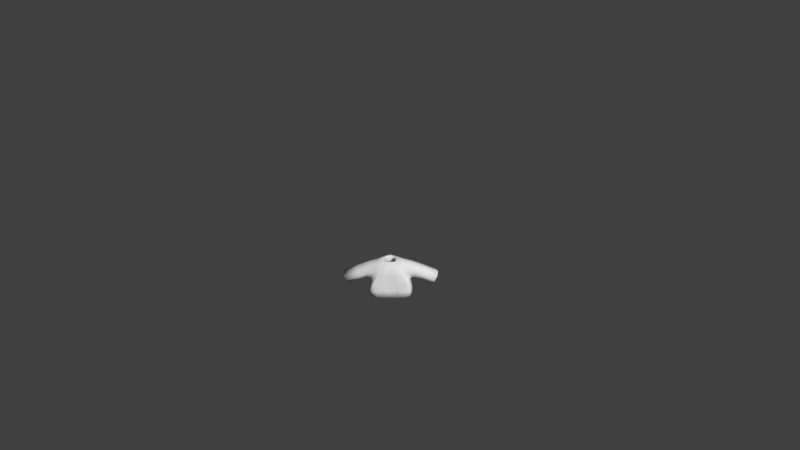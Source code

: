 # Source: Shirt2brown.blend  (saved by Blender 2.77.0; exported with 4.5.12 LTS)
import bpy
from mathutils import Matrix  # noqa: F401  (used for matrix-valued properties, if any)

bpy.ops.wm.read_factory_settings(use_empty=True)
scene = bpy.context.scene
scene.name = 'Scene'

# ---- collections
col_collection_1 = bpy.data.collections.new('Collection 1'); scene.collection.children.link(col_collection_1)

# ---- materials (node trees are filled in below, after node groups)
mat_characters = bpy.data.materials.new('Characters')
mat_characters.alpha_threshold = 0.0
mat_characters.use_transparent_shadow = False
mat_characters.roughness = 0.5

# ---- material node trees

# ---- world
world_world = bpy.data.worlds.new('World'); scene.world = world_world
world_world.color = (0.05088, 0.05088, 0.05088)
world_world.use_sun_shadow = False
world_world.sun_shadow_jitter_overblur = 0.0
world_world.cycles.sampling_method = 'MANUAL'
world_world.light_settings.ao_factor = 0.1

# ---- cameras
cam_camera = bpy.data.cameras.new('Camera')
cam_camera.clip_end = 100.0
cam_camera.lens = 35.0
cam_camera.sensor_width = 32.0
cam_camera.sensor_height = 18.0
cam_camera.ortho_scale = 7.314
cam_camera.dof.focus_distance = 0.0
cam_camera.dof.aperture_fstop = 128.0

# ---- meshes
me_sphere_002 = bpy.data.meshes.new('Sphere.002')
me_sphere_002.from_pydata([(-0.9068, -0.3842, -0.2331), (-0.9068, 0.5064, -0.2331), (0.9068, 0.5064, -0.2331), (0.9068, -0.3842, -0.2331), (0.7739, 0.3437, 0.5754), (0.7739, -0.3842, 0.5754), (-0.7739, 0.3437, 0.5754), (-0.7739, -0.3842, 0.5754), (-0.8798, 0.623, -0.4971), (-0.8798, -0.5773, -0.4971), (0.8798, -0.5773, -0.4971), (0.8798, 0.623, -0.4971), (0.2837, 0.2761, 0.6431), (0.2837, -0.3166, 0.6431), (-0.2837, -0.3166, 0.6431), (-0.2837, 0.2761, 0.6431), (1.821, -0.3704, -0.6219), (1.821, 0.3704, -0.6219), (2.135, 0.3704, -0.09397), (2.135, -0.3704, -0.09397), (-1.821, 0.3704, -0.6219), (-1.821, -0.3704, -0.6219), (-2.135, -0.3704, -0.09397), (-2.135, 0.3704, -0.09397), (-0.9844, 0.6851, -1.059), (-0.9844, -0.6735, -1.059), (0.9844, -0.6735, -1.059), (0.9844, 0.6851, -1.059), (0.8798, 0.01711, -0.4971), (0.9844, 3.815e-06, -1.059), (-0.8798, 0.01711, -0.4971), (-0.9844, 3.815e-06, -1.059), (-0.09457, -0.3166, 0.6431), (0.09457, -0.3166, 0.6431), (-0.2933, -0.5773, -0.4971), (0.2933, -0.5773, -0.4971), (-0.3281, -0.6735, -1.059), (0.3281, -0.6735, -1.059), (-0.8798, -0.603, -0.4919), (0.8798, -0.603, -0.4919), (0.2933, -0.603, -0.4919), (-0.2933, -0.603, -0.4919)], [], [(36, 41, 38, 25), (7, 6, 23, 22), (28, 10, 26, 29), (30, 8, 24, 31), (5, 3, 16, 19), (0, 1, 8, 30, 9), (2, 3, 10, 28, 11), (4, 2, 11, 12), (5, 4, 12, 13), (6, 7, 14, 15), (7, 0, 9, 14), (1, 6, 15, 8), (3, 5, 13, 10), (4, 5, 19, 18), (3, 2, 17, 16), (2, 4, 18, 17), (1, 0, 21, 20), (0, 7, 22, 21), (6, 1, 20, 23), (11, 8, 15, 12), (11, 28, 29, 27), (9, 30, 31, 25), (10, 13, 39), (8, 11, 27, 24), (36, 37, 35, 34), (32, 14, 38, 41), (34, 35, 33, 32), (33, 35, 40), (26, 10, 39), (41, 36, 34), (14, 9, 38), (26, 39, 40, 37), (13, 33, 40, 39), (35, 37, 40), (41, 34, 32), (9, 25, 38)])
me_sphere_002.polygons.foreach_set('use_smooth', [True] * 36)
_uv = me_sphere_002.uv_layers.new(name='UVMap')
_uv.uv.foreach_set('vector', [0.9523, 0.4798, 0.9509, 0.4942, 0.9312, 0.4922, 0.9303, 0.4776, 0.9303, 0.5158, 0.9056, 0.5157, 0.9051, 0.4776, 0.9303, 0.4777, 0.8646, 0.4632, 0.8847, 0.4632, 0.888, 0.4776, 0.8651, 0.4776, 0.9212, 0.4499, 0.9212, 0.4346, 0.9317, 0.4331, 0.9317, 0.4503, 0.8735, 0.5157, 0.851, 0.5038, 0.8529, 0.4789, 0.8735, 0.4776, 0.8714, 0.5325, 0.8714, 0.5549, 0.867, 0.5579, 0.867, 0.5426, 0.867, 0.5276, 0.848, 0.4567, 0.8782, 0.4567, 0.8847, 0.4632, 0.8646, 0.4632, 0.844, 0.4632, 0.7853, 0.4673, 0.8132, 0.464, 0.8228, 0.4647, 0.7826, 0.4797, 0.867, 0.5384, 0.8423, 0.5387, 0.8444, 0.5278, 0.8645, 0.5276, 0.9056, 0.5157, 0.9303, 0.5158, 0.9278, 0.5279, 0.9077, 0.5278, 0.9051, 0.4895, 0.8826, 0.5014, 0.8735, 0.5039, 0.9002, 0.4776, 0.8132, 0.5097, 0.7853, 0.5063, 0.7826, 0.494, 0.8228, 0.509, 0.851, 0.5038, 0.8735, 0.5157, 0.8686, 0.5276, 0.8419, 0.5013, 0.8423, 0.5387, 0.867, 0.5384, 0.867, 0.5639, 0.8419, 0.5641, 0.9001, 0.5279, 0.9303, 0.5279, 0.9256, 0.5529, 0.9005, 0.5529, 0.8132, 0.464, 0.7853, 0.4673, 0.8078, 0.4331, 0.8254, 0.441, 0.8714, 0.5549, 0.8714, 0.5325, 0.8948, 0.5328, 0.8948, 0.5515, 0.8826, 0.5014, 0.9051, 0.4895, 0.9051, 0.5276, 0.8845, 0.5263, 0.7853, 0.5063, 0.8132, 0.5097, 0.8254, 0.5327, 0.8078, 0.5406, 0.8228, 0.4647, 0.8228, 0.509, 0.7826, 0.494, 0.7826, 0.4797, 0.844, 0.4632, 0.8646, 0.4632, 0.8651, 0.4776, 0.8419, 0.4776, 0.9212, 0.4649, 0.9212, 0.4499, 0.9317, 0.4503, 0.9317, 0.4673, 0.8847, 0.4632, 0.8759, 0.4331, 0.8856, 0.4631, 0.8228, 0.509, 0.8228, 0.4647, 0.8419, 0.462, 0.8419, 0.5116, 0.1285, 0.9187, 0.1062, 0.9187, 0.1074, 0.9043, 0.1273, 0.9043, 0.9523, 0.5239, 0.946, 0.5232, 0.9312, 0.4922, 0.9509, 0.4942, 0.1273, 0.9043, 0.1074, 0.9043, 0.1142, 0.875, 0.1206, 0.875, 0.8958, 0.5276, 0.8956, 0.5448, 0.8948, 0.545, 0.888, 0.4776, 0.8847, 0.4632, 0.8856, 0.4631, 0.9523, 0.4918, 0.9539, 0.4776, 0.9532, 0.4918, 0.888, 0.4583, 0.9212, 0.4649, 0.9212, 0.4655, 0.9303, 0.5701, 0.9312, 0.5555, 0.9509, 0.5535, 0.9523, 0.5679, 0.946, 0.5245, 0.9523, 0.5239, 0.9509, 0.5535, 0.9312, 0.5555, 0.8956, 0.5448, 0.8958, 0.5516, 0.8948, 0.545, 0.9523, 0.4918, 0.9532, 0.4918, 0.9539, 0.5205, 0.9212, 0.4649, 0.9317, 0.4673, 0.9212, 0.4655])
me_sphere_002.materials.append(mat_characters)
me_sphere_002.use_remesh_preserve_volume = False
me_sphere_002.use_remesh_preserve_attributes = False
me_sphere_002.use_mirror_vertex_groups = False
me_sphere_002.update()
arm_armature = bpy.data.armatures.new('Armature')  # bones are not reproduced

# ---- objects
ob_armature = bpy.data.objects.new('Armature', arm_armature)
ob_shirt2brown = bpy.data.objects.new('Shirt2brown', me_sphere_002)
ob_camera = bpy.data.objects.new('Camera', cam_camera)

# ---- transforms, parenting, visibility, modifiers, constraints
ob_armature.location = (0.0, 0.0, 0.0)
ob_armature.scale = (0.4333, 0.4333, 0.4333)
ob_armature.lineart.crease_threshold = 0.0
ob_shirt2brown.parent = ob_armature
ob_shirt2brown.matrix_parent_inverse = Matrix(((2.308, 1.192e-07, 0.0, 3.962), (0.0, 2.308, 0.0, -5.589), (0.0, -5.96e-08, 2.308, -2.178), (0.0, 0.0, 0.0, 1.0)))
ob_shirt2brown.location = (-1.718, 2.424, 1.479)
ob_shirt2brown.scale = (0.3811, 0.3811, 0.3811)
ob_shirt2brown.lineart.crease_threshold = 0.0
_vg = ob_shirt2brown.vertex_groups.new(name='Bone')
_vg = ob_shirt2brown.vertex_groups.new(name='Bone.001')
for _i, _w in zip([0, 1, 6, 7, 8, 9, 10, 12, 13, 14, 15, 24, 28, 30, 31, 32, 33, 34, 35, 38, 39, 40, 41], [0.06764, 0.06739, 0.03819, 0.03188, 0.6842, 0.5585, 0.009477, 0.07206, 0.1072, 0.8693, 0.7915, 0.01259, 0.004739, 0.6213, 0.006295, 0.6153, 0.3612, 0.3755, 0.1925, 0.5585, 0.009477, 0.1925, 0.3755]): _vg.add([_i], _w, 'REPLACE')
_vg = ob_shirt2brown.vertex_groups.new(name='Bone.002')
for _i, _w in zip([0, 1, 6, 7, 8, 9, 14, 15, 22, 23, 30, 32, 33, 34, 35, 38, 40, 41], [0.8425, 0.8629, 0.9397, 0.9453, 0.1297, 0.1455, 0.06248, 0.08766, 0.01601, 0.03525, 0.1376, 0.04166, 0.02083, 0.09703, 0.04852, 0.1455, 0.04852, 0.09703]): _vg.add([_i], _w, 'REPLACE')
_vg = ob_shirt2brown.vertex_groups.new(name='Bone.003')
for _i, _w in zip([0, 1, 20, 21, 22, 23], [0.05898, 0.05213, 0.9751, 0.9808, 0.9636, 0.9545]): _vg.add([_i], _w, 'REPLACE')
_vg = ob_shirt2brown.vertex_groups.new(name='Bone.004')
for _i, _w in zip([2, 3, 4, 5, 8, 10, 11, 12, 13, 14, 15, 26, 28, 29, 30, 32, 33, 34, 35, 36, 37, 39, 40, 41], [0.06739, 0.06159, 0.04012, 0.03479, 0.009932, 0.6895, 0.5585, 0.8602, 0.7874, 0.06699, 0.1043, 0.009248, 0.624, 0.004624, 0.004966, 0.3071, 0.5473, 0.2298, 0.4596, 0.003083, 0.006166, 0.6895, 0.4596, 0.2298]): _vg.add([_i], _w, 'REPLACE')
_vg = ob_shirt2brown.vertex_groups.new(name='Bone.005')
for _i, _w in zip([2, 3, 4, 5, 10, 11, 12, 13, 18, 19, 28, 32, 33, 34, 35, 39, 40, 41], [0.8438, 0.8752, 0.9396, 0.9422, 0.1285, 0.1463, 0.06665, 0.08941, 0.02491, 0.02795, 0.1374, 0.0298, 0.05961, 0.04283, 0.08565, 0.1285, 0.08565, 0.04283]): _vg.add([_i], _w, 'REPLACE')
_vg = ob_shirt2brown.vertex_groups.new(name='Bone.006')
for _i, _w in zip([2, 3, 16, 17, 18, 19], [0.0582, 0.04492, 0.9769, 0.978, 0.9587, 0.9585]): _vg.add([_i], _w, 'REPLACE')
_vg = ob_shirt2brown.vertex_groups.new(name='Bone.013')
_vg = ob_shirt2brown.vertex_groups.new(name='Bone.014')
_vg = ob_shirt2brown.vertex_groups.new(name='Bone.007')
for _i, _w in zip([10, 11, 26, 27, 28, 29, 34, 35, 36, 37, 39, 40, 41], [0.06526, 0.1209, 0.4448, 0.4431, 0.09306, 0.444, 0.02175, 0.04351, 0.1483, 0.2966, 0.06526, 0.04351, 0.02175]): _vg.add([_i], _w, 'REPLACE')
_vg = ob_shirt2brown.vertex_groups.new(name='Bone.008')
for _i, _w in zip([10, 11, 26, 27, 28, 29, 34, 35, 36, 37, 39, 40, 41], [0.05344, 0.1285, 0.4921, 0.4775, 0.09095, 0.4848, 0.01781, 0.03562, 0.164, 0.328, 0.05344, 0.03562, 0.01781]): _vg.add([_i], _w, 'REPLACE')
_vg = ob_shirt2brown.vertex_groups.new(name='Bone.009')
_vg = ob_shirt2brown.vertex_groups.new(name='Bone.010')
for _i, _w in zip([8, 9, 24, 25, 27, 29, 30, 31, 34, 35, 36, 37, 38, 40, 41], [0.08085, 0.1233, 0.4542, 0.4442, 0.01747, 0.008737, 0.1021, 0.4492, 0.08217, 0.04108, 0.2961, 0.1481, 0.1233, 0.04108, 0.08217]): _vg.add([_i], _w, 'REPLACE')
_vg = ob_shirt2brown.vertex_groups.new(name='Bone.011')
for _i, _w in zip([8, 9, 24, 25, 30, 31, 34, 35, 36, 37, 38, 40, 41], [0.05637, 0.1294, 0.4924, 0.4781, 0.0929, 0.4853, 0.08629, 0.04314, 0.3187, 0.1594, 0.1294, 0.04314, 0.08629]): _vg.add([_i], _w, 'REPLACE')
_vg = ob_shirt2brown.vertex_groups.new(name='Bone.012')
_m = ob_shirt2brown.modifiers.new('Armature', 'ARMATURE')
_m.object = ob_armature
_m = ob_shirt2brown.modifiers.new('Subsurf', 'SUBSURF')
_m.uv_smooth = 'PRESERVE_CORNERS'
_m.quality = 1
_m.render_levels = 1
_m.show_only_control_edges = False
_m = ob_shirt2brown.modifiers.new('Solidify', 'SOLIDIFY')
_m.thickness = 0.1
_m.nonmanifold_thickness_mode = 'FIXED'
_m.nonmanifold_merge_threshold = 0.0003
ob_camera.location = (0.4563, -11.79, 9.594)
ob_camera.rotation_euler = (0.9667, 0.01081, 0.01677)
ob_camera.lock_rotations_4d = False
ob_camera.empty_display_type = 'ARROWS'
ob_camera.color = (0.0, 0.0, 0.0, 0.0)
ob_camera.display_type = 'WIRE'
ob_camera.lineart.crease_threshold = 0.0

# ---- collection membership
col_collection_1.objects.link(ob_armature)
col_collection_1.objects.link(ob_shirt2brown)
col_collection_1.objects.link(ob_camera)

# ---- scene / render settings (as saved in the file)
scene.camera = ob_camera
scene.frame_start = 1; scene.frame_end = 200; scene.frame_set(1)
scene.render.engine = 'BLENDER_EEVEE_NEXT'
scene.render.resolution_percentage = 50
scene.render.dither_intensity = 0.0
scene.cycles.use_denoising = False
scene.cycles.samples = 128
scene.cycles.sampling_pattern = 'TABULATED_SOBOL'
scene.cycles.light_sampling_threshold = 0.0
scene.cycles.use_adaptive_sampling = False
scene.cycles.use_light_tree = False
scene.cycles.blur_glossy = 0.0
scene.cycles.sample_clamp_indirect = 0.0
scene.view_settings.view_transform = 'Standard'
bpy.context.view_layer.update()

# ---- added for rendering (the .blend has no usable light): sun
light_auto_sun = bpy.data.lights.new('AutoSun', 'SUN')
light_auto_sun.energy = 3.0
light_auto_sun.angle = 0.0523599
ob_auto_sun = bpy.data.objects.new('AutoSun', light_auto_sun)
scene.collection.objects.link(ob_auto_sun)
ob_auto_sun.rotation_euler = (0.872665, 0.174533, 0.523599)
bpy.context.view_layer.update()
